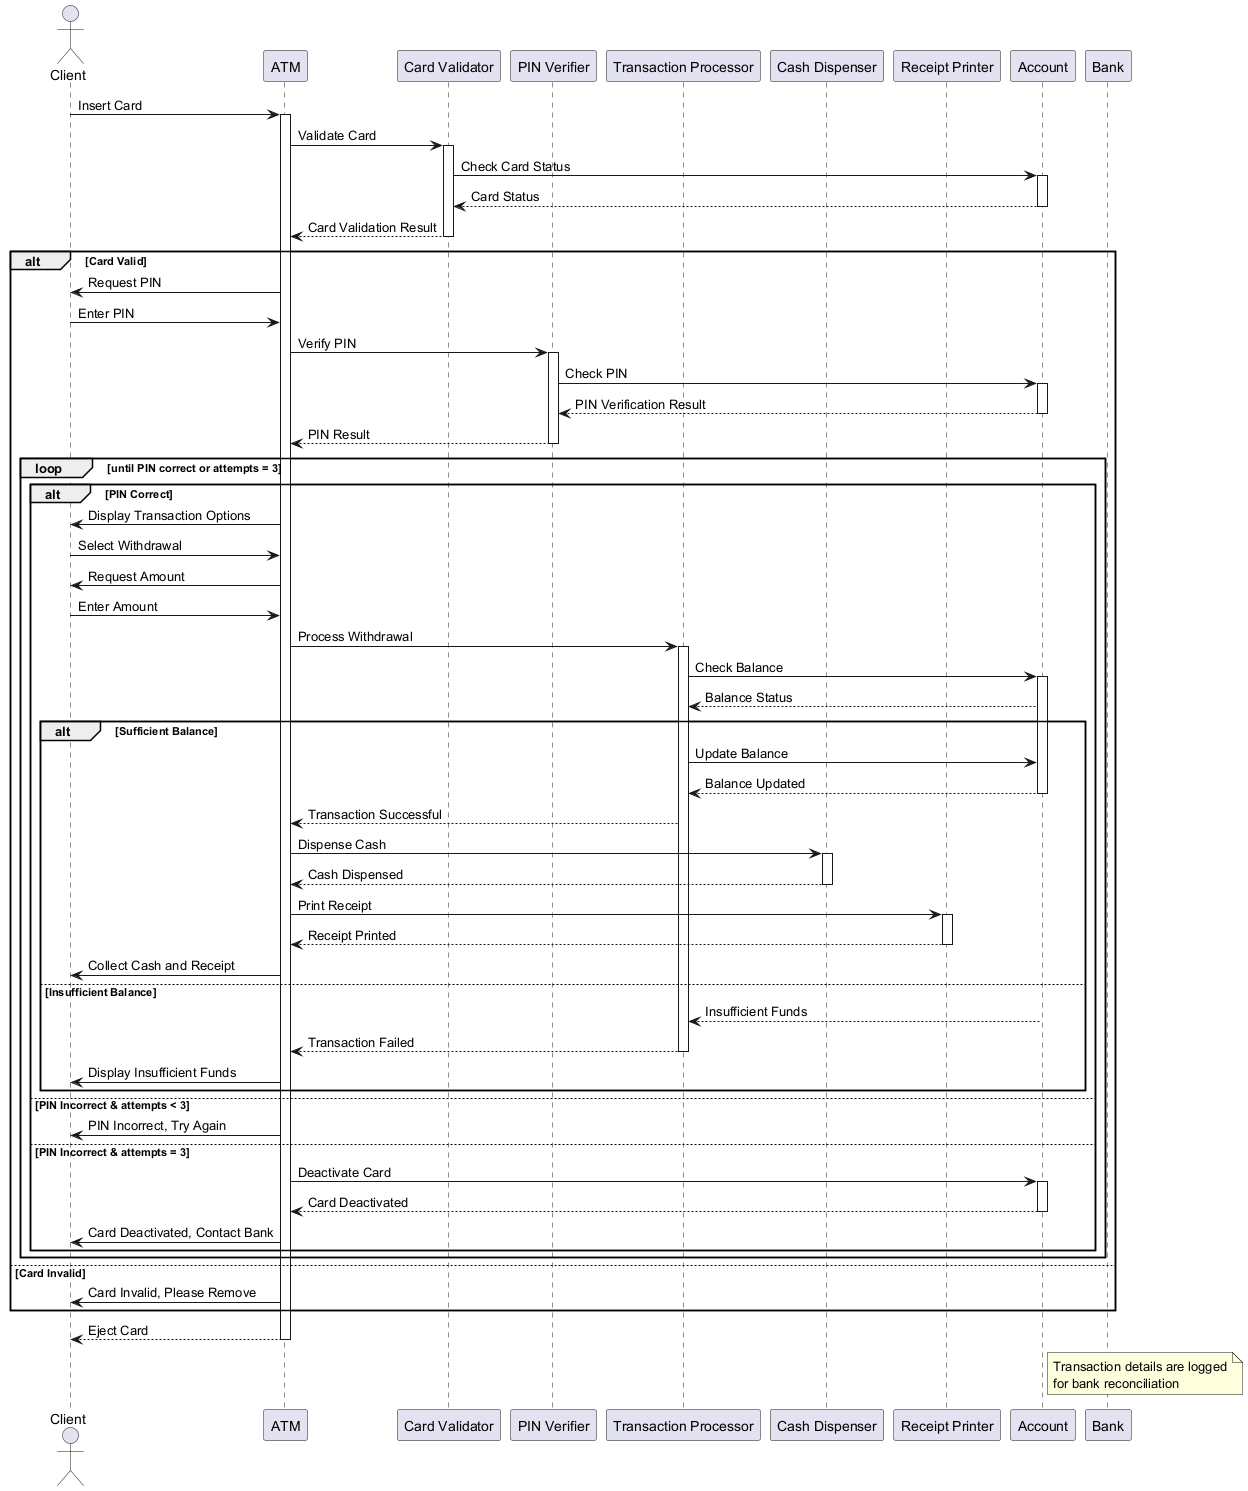

The diagram above was rendered by PlantUML. Its source (embedded in the PNG):
@startuml
actor Client
participant ATM
participant "Card Validator" as CardValidator
participant "PIN Verifier" as PINVerifier
participant "Transaction Processor" as TransProcessor
participant "Cash Dispenser" as CashDispenser
participant "Receipt Printer" as ReceiptPrinter
participant Account
participant Bank

Client -> ATM: Insert Card
activate ATM

ATM -> CardValidator: Validate Card
activate CardValidator
CardValidator -> Account: Check Card Status
activate Account
Account --> CardValidator: Card Status
deactivate Account
CardValidator --> ATM: Card Validation Result
deactivate CardValidator

alt Card Valid
    ATM -> Client: Request PIN
    Client -> ATM: Enter PIN
    
    ATM -> PINVerifier: Verify PIN
    activate PINVerifier
    PINVerifier -> Account: Check PIN
    activate Account
    Account --> PINVerifier: PIN Verification Result
    deactivate Account
    PINVerifier --> ATM: PIN Result
    deactivate PINVerifier
    
    loop until PIN correct or attempts = 3
        alt PIN Correct
            ATM -> Client: Display Transaction Options
            Client -> ATM: Select Withdrawal
            ATM -> Client: Request Amount
            Client -> ATM: Enter Amount
            
            ATM -> TransProcessor: Process Withdrawal
            activate TransProcessor
            TransProcessor -> Account: Check Balance
            activate Account
            Account --> TransProcessor: Balance Status
            
            alt Sufficient Balance
                TransProcessor -> Account: Update Balance
                Account --> TransProcessor: Balance Updated
                deactivate Account
                TransProcessor --> ATM: Transaction Successful
                
                ATM -> CashDispenser: Dispense Cash
                activate CashDispenser
                CashDispenser --> ATM: Cash Dispensed
                deactivate CashDispenser
                
                ATM -> ReceiptPrinter: Print Receipt
                activate ReceiptPrinter
                ReceiptPrinter --> ATM: Receipt Printed
                deactivate ReceiptPrinter
                
                ATM -> Client: Collect Cash and Receipt
            else Insufficient Balance
                Account --> TransProcessor: Insufficient Funds
                deactivate Account
                TransProcessor --> ATM: Transaction Failed
                deactivate TransProcessor
                ATM -> Client: Display Insufficient Funds
            end
        else PIN Incorrect & attempts < 3
            ATM -> Client: PIN Incorrect, Try Again
        else PIN Incorrect & attempts = 3
            ATM -> Account: Deactivate Card
            activate Account
            Account --> ATM: Card Deactivated
            deactivate Account
            ATM -> Client: Card Deactivated, Contact Bank
        end
    end
    
else Card Invalid
    ATM -> Client: Card Invalid, Please Remove
end

ATM --> Client: Eject Card
deactivate ATM

note right of Account
  Transaction details are logged
  for bank reconciliation
end note
@enduml